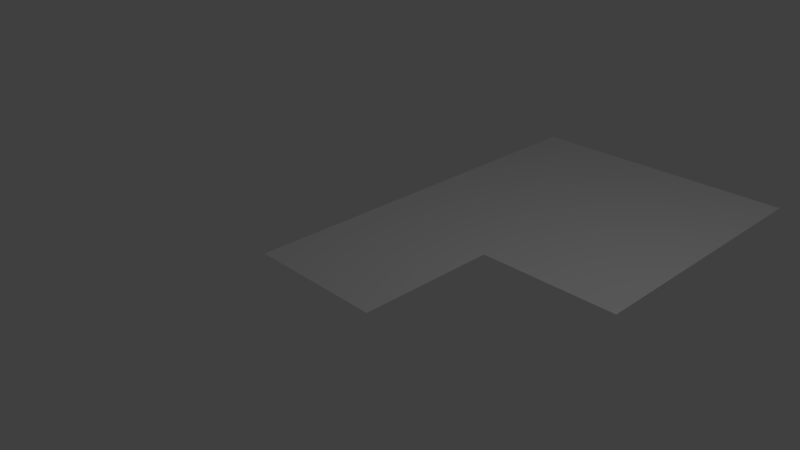 # Source: curveRight.blend  (saved by Blender 2.63.0; exported with 4.5.12 LTS)
import bpy
from mathutils import Matrix  # noqa: F401  (used for matrix-valued properties, if any)

bpy.ops.wm.read_factory_settings(use_empty=True)
scene = bpy.context.scene
scene.name = 'Scene'

# ---- collections
col_collection_1 = bpy.data.collections.new('Collection 1'); scene.collection.children.link(col_collection_1)

# ---- world
world_world = bpy.data.worlds.new('World'); scene.world = world_world
world_world.color = (0.05088, 0.05088, 0.05088)
world_world.use_sun_shadow = False
world_world.sun_shadow_jitter_overblur = 0.0
world_world.cycles.sampling_method = 'MANUAL'
world_world.cycles.sample_map_resolution = 256

# ---- cameras
cam_camera = bpy.data.cameras.new('Camera')
cam_camera.clip_end = 100.0
cam_camera.lens = 35.0
cam_camera.sensor_width = 32.0
cam_camera.sensor_height = 18.0
cam_camera.ortho_scale = 7.314
cam_camera.dof.focus_distance = 0.0
cam_camera.dof.aperture_fstop = 128.0

# ---- lights
light_lamp = bpy.data.lights.new('Lamp', 'POINT')
light_lamp.transmission_factor = 0.0
light_lamp.cutoff_distance = 30.0
light_lamp.energy = 100.0
light_lamp.shadow_buffer_clip_start = 1.001
light_lamp.shadow_soft_size = 1.0
light_lamp.shadow_maximum_resolution = 0.006
light_lamp.use_absolute_resolution = True
light_lamp.cycles.use_multiple_importance_sampling = False

# ---- meshes
me_cube = bpy.data.meshes.new('Cube')
me_cube.from_pydata([(-1.0, -1.0, 0.0), (-1.0, 1.0, 0.0), (1.0, 1.0, 0.0), (1.0, -1.0, 0.0), (3.0, 5.0, 0.0), (1.0, 5.0, 0.0), (-1.0, 5.0, 0.0), (3.0, 1.0, 0.0)], [], [(2, 1, 6, 5), (0, 1, 2, 3), (4, 7, 2, 5)])
me_cube.use_remesh_preserve_volume = False
me_cube.use_remesh_preserve_attributes = False
me_cube.use_mirror_vertex_groups = False
me_cube.update()

# ---- objects
ob_cube = bpy.data.objects.new('Cube', me_cube)
ob_lamp = bpy.data.objects.new('Lamp', light_lamp)
ob_camera = bpy.data.objects.new('Camera', cam_camera)

# ---- transforms, parenting, visibility, modifiers, constraints
ob_cube.location = (0.0, 0.0, 0.0)
ob_cube.lineart.crease_threshold = 0.0
ob_lamp.location = (4.076, 1.005, 5.904)
ob_lamp.rotation_euler = (0.6503, 0.05522, 1.866)
ob_lamp.lock_rotations_4d = False
ob_lamp.empty_display_type = 'ARROWS'
ob_lamp.color = (0.0, 0.0, 0.0, 0.0)
ob_lamp.lineart.crease_threshold = 0.0
ob_camera.location = (7.481, -6.508, 5.344)
ob_camera.rotation_euler = (1.109, 0.01082, 0.8149)
ob_camera.lock_rotations_4d = False
ob_camera.empty_display_type = 'ARROWS'
ob_camera.color = (0.0, 0.0, 0.0, 0.0)
ob_camera.display_type = 'WIRE'
ob_camera.lineart.crease_threshold = 0.0

# ---- collection membership
col_collection_1.objects.link(ob_cube)
col_collection_1.objects.link(ob_lamp)
col_collection_1.objects.link(ob_camera)

# ---- scene / render settings (as saved in the file)
scene.camera = ob_camera
scene.frame_start = 1; scene.frame_end = 250; scene.frame_set(0)
scene.render.engine = 'BLENDER_EEVEE_NEXT'
scene.render.image_settings.color_mode = 'RGB'
scene.render.image_settings.compression = 90
scene.render.resolution_percentage = 50
scene.render.dither_intensity = 0.0
scene.render.bake_margin = 2
scene.render.bake_bias = 0.0
scene.cycles.use_denoising = False
scene.cycles.samples = 10
scene.cycles.sampling_pattern = 'TABULATED_SOBOL'
scene.cycles.light_sampling_threshold = 0.0
scene.cycles.use_adaptive_sampling = False
scene.cycles.use_light_tree = False
scene.cycles.blur_glossy = 0.0
scene.cycles.volume_bounces = 1
scene.cycles.pixel_filter_type = 'GAUSSIAN'
scene.cycles.sample_clamp_indirect = 0.0
scene.view_settings.view_transform = 'Standard'
bpy.context.view_layer.update()
